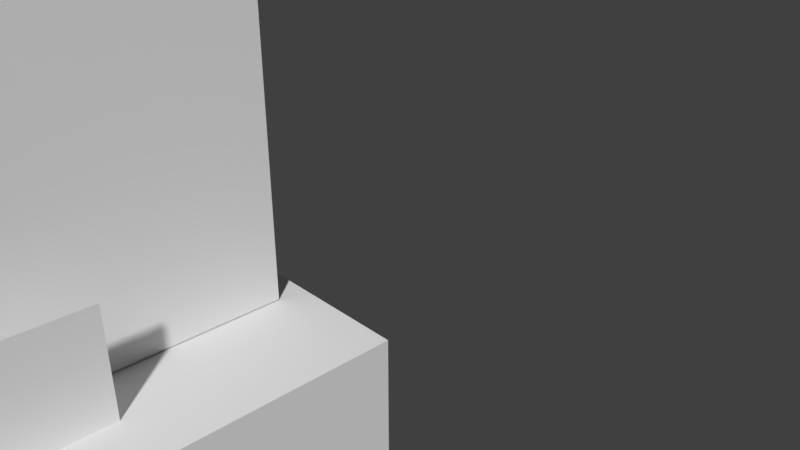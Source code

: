 # Source: cafe.blend  (saved by Blender 2.79.0; exported with 4.5.12 LTS)
import bpy
from mathutils import Matrix  # noqa: F401  (used for matrix-valued properties, if any)

bpy.ops.wm.read_factory_settings(use_empty=True)
scene = bpy.context.scene
scene.name = 'Scene'

# ---- collections
col_collection_1 = bpy.data.collections.new('Collection 1'); scene.collection.children.link(col_collection_1)

# ---- world
world_world = bpy.data.worlds.new('World'); scene.world = world_world
world_world.color = (0.05088, 0.05088, 0.05088)
world_world.use_sun_shadow = False
world_world.sun_shadow_jitter_overblur = 0.0
world_world.cycles.sampling_method = 'MANUAL'

# ---- cameras
cam_camera = bpy.data.cameras.new('Camera')
cam_camera.clip_end = 100.0
cam_camera.lens = 35.0
cam_camera.sensor_width = 32.0
cam_camera.sensor_height = 18.0
cam_camera.ortho_scale = 7.314
cam_camera.dof.focus_distance = 0.0
cam_camera.dof.aperture_fstop = 128.0

# ---- meshes
me_plane_008 = bpy.data.meshes.new('Plane.008')
me_plane_008.from_pydata([(-1.076, 3.014, 5.615), (-0.9207, -2.307, 5.615), (2.112, -2.442, 5.615), (2.112, 3.014, 5.615), (-0.6233, 2.574, 5.615), (-0.4931, -1.886, 5.615), (1.672, -1.982, 5.615), (1.672, 2.574, 5.615), (-0.6233, 2.574, 6.159), (-0.4931, -1.886, 6.159), (1.672, -1.982, 6.159), (1.672, 2.574, 6.159), (-1.076, 3.014, 6.159), (-0.9207, -2.307, 6.159), (2.112, -2.442, 6.159), (2.112, 3.014, 6.159)], [], [(8, 9, 13, 12), (4, 0, 1, 5), (5, 1, 2, 6), (6, 2, 3, 7), (7, 3, 0, 4), (9, 10, 14, 13), (10, 11, 15, 14), (11, 8, 12, 15), (0, 3, 15, 12), (7, 4, 8, 11), (1, 0, 12, 13), (4, 5, 9, 8), (2, 1, 13, 14), (5, 6, 10, 9), (3, 2, 14, 15), (6, 7, 11, 10)])
me_plane_008.use_remesh_preserve_volume = False
me_plane_008.use_remesh_preserve_attributes = False
me_plane_008.use_mirror_vertex_groups = False
me_plane_008.update()
me_plane_007 = bpy.data.meshes.new('Plane.007')
me_plane_007.from_pydata([(-1.793, 3.71, 5.079), (-1.598, -2.974, 5.079), (2.808, -3.169, 5.079), (2.808, 3.71, 5.079), (-1.793, 3.71, 5.615), (-1.598, -2.974, 5.615), (2.808, -3.169, 5.615), (2.808, 3.71, 5.615)], [], [(1, 2, 3, 0), (5, 4, 7, 6), (2, 1, 5, 6), (3, 2, 6, 7), (0, 3, 7, 4), (1, 0, 4, 5)])
me_plane_007.use_remesh_preserve_volume = False
me_plane_007.use_remesh_preserve_attributes = False
me_plane_007.use_mirror_vertex_groups = False
me_plane_007.update()
me_plane_006 = bpy.data.meshes.new('Plane.006')
me_plane_006.from_pydata([(-1.126, -2.503, 1.329), (2.808, -2.503, 1.329), (-1.126, 3.71, 1.329), (2.808, 3.71, 1.329), (-1.126, 3.71, 1.329), (-1.126, -2.503, 1.329), (2.808, -2.503, 1.329), (2.808, 3.71, 1.329), (-1.126, 3.71, 5.079), (-1.126, -2.503, 5.079), (2.808, -2.503, 5.079), (2.808, 3.71, 5.079), (-1.126, 1.44, 1.329), (-1.126, -0.2331, 1.329), (2.808, -0.2331, 1.329), (2.808, 1.44, 1.329), (-1.126, 1.44, 1.329), (-1.126, -0.2331, 1.329), (2.808, -0.2331, 1.329), (2.808, 1.44, 1.329), (-1.126, 1.44, 5.079), (-1.126, -0.2331, 5.079), (2.808, -0.2331, 5.079), (2.808, 1.44, 5.079), (-1.126, 3.544, 2.338), (-1.126, -2.337, 2.338), (2.808, -2.503, 2.172), (2.808, 3.71, 2.172), (2.808, 1.44, 2.172), (2.808, -0.2331, 2.172), (-1.126, -0.3995, 2.338), (-1.126, 1.607, 2.338), (-1.126, 3.544, 4.367), (2.808, 1.44, 4.534), (2.808, -0.2331, 4.534), (-1.126, -0.3995, 4.367), (-1.126, 1.607, 4.367), (-1.126, -2.337, 4.367), (2.808, -2.503, 4.534), (2.808, 3.71, 4.534), (-1.126, -2.503, 4.534), (-1.126, -2.503, 2.172), (-1.126, -0.2331, 2.172), (-1.126, 3.71, 2.172), (-1.126, 1.44, 2.172), (-1.126, 3.71, 4.534), (-1.126, -0.2331, 4.534), (-1.126, 1.44, 4.534), (-0.8399, -2.337, 4.367), (-0.8399, -2.337, 2.338), (-0.8399, -0.3995, 2.338), (-0.8399, 3.544, 2.338), (-0.8399, 1.607, 2.338), (-0.8399, 3.544, 4.367), (-0.8399, -0.3995, 4.367), (-0.8399, 1.607, 4.367), (-0.09606, 1.44, 1.329), (-0.09606, -0.2331, 1.329), (-0.09606, -0.2331, 2.172), (-0.09606, 1.44, 2.172), (-0.09606, -0.2331, 4.534), (-0.09606, 1.44, 4.534)], [], [(47, 45, 8, 20), (12, 2, 4, 16), (1, 0, 5, 6), (14, 1, 6, 18), (2, 3, 7, 4), (20, 8, 11, 23), (38, 40, 9, 10), (34, 38, 10, 22), (45, 39, 11, 8), (39, 33, 23, 11), (33, 34, 22, 23), (9, 21, 22, 10), (21, 20, 23, 22), (3, 15, 19, 7), (15, 14, 18, 19), (0, 13, 17, 5), (13, 12, 16, 17), (40, 46, 21, 9), (46, 47, 20, 21), (17, 16, 56, 57), (5, 17, 42, 41), (19, 18, 29, 28), (7, 19, 28, 27), (4, 7, 27, 43), (18, 6, 26, 29), (6, 5, 41, 26), (16, 4, 43, 44), (42, 17, 57, 58), (25, 30, 50, 49), (28, 29, 34, 33), (27, 28, 33, 39), (43, 27, 39, 45), (29, 26, 38, 34), (26, 41, 40, 38), (36, 31, 52, 55), (25, 37, 40, 41), (30, 25, 41, 42), (24, 31, 44, 43), (32, 24, 43, 45), (35, 30, 42, 46), (31, 36, 47, 44), (37, 35, 46, 40), (36, 32, 45, 47), (49, 50, 54, 48), (52, 51, 53, 55), (35, 37, 48, 54), (31, 24, 51, 52), (32, 36, 55, 53), (24, 32, 53, 51), (30, 35, 54, 50), (37, 25, 49, 48), (57, 56, 59, 58), (58, 59, 61, 60), (46, 42, 58, 60), (16, 44, 59, 56), (47, 46, 60, 61), (44, 47, 61, 59)])
me_plane_006.use_remesh_preserve_volume = False
me_plane_006.use_remesh_preserve_attributes = False
me_plane_006.use_mirror_vertex_groups = False
me_plane_006.update()
me_plane_003 = bpy.data.meshes.new('Plane.003')
me_plane_003.from_pydata([(0.2443, -4.0, 1.321), (4.0, -4.0, 1.321), (4.0, 2.13, 1.321), (0.2443, -4.0, 2.364), (4.0, -4.0, 2.364), (4.0, 2.13, 2.364)], [], [(2, 1, 4, 5), (1, 0, 3, 4)])
me_plane_003.use_remesh_preserve_volume = False
me_plane_003.use_remesh_preserve_attributes = False
me_plane_003.use_mirror_vertex_groups = False
me_plane_003.update()
me_plane_000 = bpy.data.meshes.new('Plane.000')
me_plane_000.from_pydata([(4.0, -4.0, 0.7006), (4.0, 4.0, 0.7006), (-1.569, -4.0, 0.7006), (-1.569, 4.0, 0.7006), (-1.569, -4.0, 1.321), (4.0, -4.0, 1.321), (4.0, 4.0, 1.321), (-1.569, 4.0, 1.321), (-1.139, -2.512, 1.321), (2.796, -2.512, 1.321), (-1.139, 3.701, 1.321), (2.796, 3.701, 1.321)], [], [(2, 3, 1, 0), (4, 5, 6, 7), (0, 1, 6, 5), (1, 3, 7, 6), (3, 2, 4, 7), (2, 0, 5, 4), (8, 10, 11, 9)])
me_plane_000.use_remesh_preserve_volume = False
me_plane_000.use_remesh_preserve_attributes = False
me_plane_000.use_mirror_vertex_groups = False
me_plane_000.update()
me_plane_002 = bpy.data.meshes.new('Plane.002')
me_plane_002.from_pydata([(-4.0, -4.0, 0.7006), (-4.0, -4.0, 1.057), (-4.0, 4.0, 0.7006), (-4.0, 4.0, 1.057), (-1.569, -4.0, 0.7006), (-1.569, 4.0, 0.7006), (-1.569, 4.0, 1.057), (-1.569, -4.0, 1.057)], [], [(1, 7, 6, 3), (0, 2, 5, 4), (5, 2, 3, 6), (0, 4, 7, 1), (2, 0, 1, 3), (4, 5, 6, 7)])
me_plane_002.use_remesh_preserve_volume = False
me_plane_002.use_remesh_preserve_attributes = False
me_plane_002.use_mirror_vertex_groups = False
me_plane_002.update()
me_plane_001 = bpy.data.meshes.new('Plane.001')
me_plane_001.from_pydata([(-4.0, -4.0, 0.0), (4.0, -4.0, 0.0), (-4.0, 4.0, 0.0), (4.0, 4.0, 0.0), (-4.0, -4.0, 0.7006), (4.0, -4.0, 0.7006), (-4.0, 4.0, 0.7006), (4.0, 4.0, 0.7006)], [], [(0, 2, 3, 1), (4, 5, 7, 6), (3, 2, 6, 7), (2, 0, 4, 6), (0, 1, 5, 4), (1, 3, 7, 5)])
me_plane_001.use_remesh_preserve_volume = False
me_plane_001.use_remesh_preserve_attributes = False
me_plane_001.use_mirror_vertex_groups = False
me_plane_001.update()

# ---- objects
ob_plane_006 = bpy.data.objects.new('Plane.006', me_plane_008)
ob_plane_005 = bpy.data.objects.new('Plane.005', me_plane_007)
ob_plane_004 = bpy.data.objects.new('Plane.004', me_plane_006)
ob_plane_003 = bpy.data.objects.new('Plane.003', me_plane_003)
ob_plane_002 = bpy.data.objects.new('Plane.002', me_plane_000)
ob_plane_001 = bpy.data.objects.new('Plane.001', me_plane_002)
ob_plane = bpy.data.objects.new('Plane', me_plane_001)
ob_camera = bpy.data.objects.new('Camera', cam_camera)

# ---- transforms, parenting, visibility, modifiers, constraints
ob_plane_006.location = (0.0, 0.0, 0.0)
ob_plane_006.lineart.crease_threshold = 0.0
ob_plane_005.location = (0.0, 0.0, 0.0)
ob_plane_005.lineart.crease_threshold = 0.0
ob_plane_004.location = (0.0, 0.0, 0.0)
ob_plane_004.lineart.crease_threshold = 0.0
ob_plane_003.location = (0.0, 0.0, 0.0)
ob_plane_003.scale = (0.8509, 0.841, 1.0)
ob_plane_003.lineart.crease_threshold = 0.0
ob_plane_002.location = (0.0, 0.0, 0.0)
ob_plane_002.lineart.crease_threshold = 0.0
ob_plane_001.location = (0.0, 0.0, 0.0)
ob_plane_001.lineart.crease_threshold = 0.0
ob_plane.location = (0.0, 0.0, 0.0)
ob_plane.lineart.crease_threshold = 0.0
ob_camera.location = (8.696, -0.2841, 5.602)
ob_camera.rotation_euler = (1.109, 0.0, 0.8149)
ob_camera.lock_rotations_4d = False
ob_camera.empty_display_type = 'ARROWS'
ob_camera.color = (0.0, 0.0, 0.0, 0.0)
ob_camera.display_type = 'WIRE'
ob_camera.lineart.crease_threshold = 0.0

# ---- collection membership
col_collection_1.objects.link(ob_plane_006)
col_collection_1.objects.link(ob_plane_005)
col_collection_1.objects.link(ob_plane_004)
col_collection_1.objects.link(ob_plane_003)
col_collection_1.objects.link(ob_plane_002)
col_collection_1.objects.link(ob_plane_001)
col_collection_1.objects.link(ob_plane)
col_collection_1.objects.link(ob_camera)

# ---- scene / render settings (as saved in the file)
scene.camera = ob_camera
scene.frame_start = 1; scene.frame_end = 250; scene.frame_set(0)
scene.render.engine = 'BLENDER_EEVEE_NEXT'
scene.render.resolution_percentage = 50
scene.render.dither_intensity = 0.0
scene.cycles.use_denoising = False
scene.cycles.samples = 128
scene.cycles.sampling_pattern = 'TABULATED_SOBOL'
scene.cycles.use_adaptive_sampling = False
scene.cycles.use_light_tree = False
scene.cycles.blur_glossy = 0.0
scene.cycles.sample_clamp_indirect = 0.0
scene.view_settings.view_transform = 'Standard'
bpy.context.view_layer.update()

# ---- added for rendering (the .blend has no usable light): sun
light_auto_sun = bpy.data.lights.new('AutoSun', 'SUN')
light_auto_sun.energy = 3.0
light_auto_sun.angle = 0.0523599
ob_auto_sun = bpy.data.objects.new('AutoSun', light_auto_sun)
scene.collection.objects.link(ob_auto_sun)
ob_auto_sun.rotation_euler = (0.872665, 0.174533, 0.523599)
bpy.context.view_layer.update()
